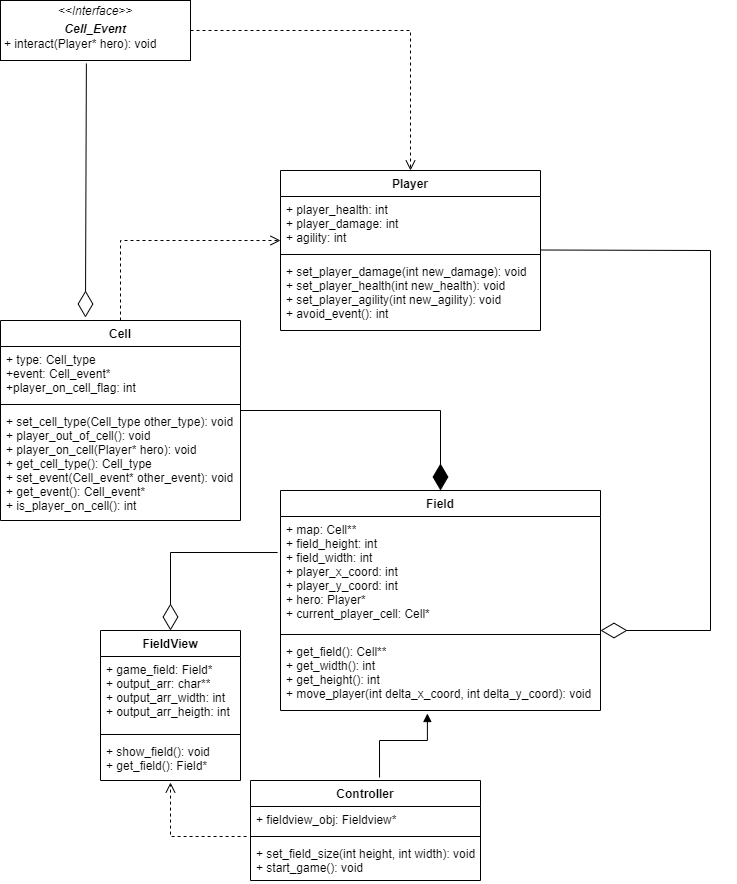

The diagram above was exported from draw.io. Its source (the exported page's mxGraphModel, read from the mxfile embedded in the PNG):
<mxGraphModel dx="1422" dy="794" grid="1" gridSize="10" guides="1" tooltips="1" connect="1" arrows="1" fold="1" page="1" pageScale="1" pageWidth="827" pageHeight="1169" math="0" shadow="0">
  <root>
    <mxCell id="0" />
    <mxCell id="1" parent="0" />
    <mxCell id="ncE-Biz4qdcDmbUyU1EA-1" value="Controller" style="swimlane;fontStyle=1;align=center;verticalAlign=top;childLayout=stackLayout;horizontal=1;startSize=26;horizontalStack=0;resizeParent=1;resizeParentMax=0;resizeLast=0;collapsible=1;marginBottom=0;" vertex="1" parent="1">
      <mxGeometry x="280" y="990" width="230" height="100" as="geometry" />
    </mxCell>
    <mxCell id="ncE-Biz4qdcDmbUyU1EA-2" value="+ fieldview_obj: Fieldview* " style="text;strokeColor=none;fillColor=none;align=left;verticalAlign=top;spacingLeft=4;spacingRight=4;overflow=hidden;rotatable=0;points=[[0,0.5],[1,0.5]];portConstraint=eastwest;" vertex="1" parent="ncE-Biz4qdcDmbUyU1EA-1">
      <mxGeometry y="26" width="230" height="26" as="geometry" />
    </mxCell>
    <mxCell id="ncE-Biz4qdcDmbUyU1EA-3" value="" style="line;strokeWidth=1;fillColor=none;align=left;verticalAlign=middle;spacingTop=-1;spacingLeft=3;spacingRight=3;rotatable=0;labelPosition=right;points=[];portConstraint=eastwest;strokeColor=inherit;" vertex="1" parent="ncE-Biz4qdcDmbUyU1EA-1">
      <mxGeometry y="52" width="230" height="8" as="geometry" />
    </mxCell>
    <mxCell id="ncE-Biz4qdcDmbUyU1EA-4" value="+ set_field_size(int height, int width): void&#10;+ start_game(): void" style="text;strokeColor=none;fillColor=none;align=left;verticalAlign=top;spacingLeft=4;spacingRight=4;overflow=hidden;rotatable=0;points=[[0,0.5],[1,0.5]];portConstraint=eastwest;" vertex="1" parent="ncE-Biz4qdcDmbUyU1EA-1">
      <mxGeometry y="60" width="230" height="40" as="geometry" />
    </mxCell>
    <mxCell id="ncE-Biz4qdcDmbUyU1EA-6" value="FieldView" style="swimlane;fontStyle=1;align=center;verticalAlign=top;childLayout=stackLayout;horizontal=1;startSize=26;horizontalStack=0;resizeParent=1;resizeParentMax=0;resizeLast=0;collapsible=1;marginBottom=0;" vertex="1" parent="1">
      <mxGeometry x="130" y="840" width="140" height="150" as="geometry" />
    </mxCell>
    <mxCell id="ncE-Biz4qdcDmbUyU1EA-7" value="+ game_field: Field*&#10;+ output_arr: char**&#10;+ output_arr_width: int&#10;+ output_arr_heigth: int" style="text;strokeColor=none;fillColor=none;align=left;verticalAlign=top;spacingLeft=4;spacingRight=4;overflow=hidden;rotatable=0;points=[[0,0.5],[1,0.5]];portConstraint=eastwest;" vertex="1" parent="ncE-Biz4qdcDmbUyU1EA-6">
      <mxGeometry y="26" width="140" height="74" as="geometry" />
    </mxCell>
    <mxCell id="ncE-Biz4qdcDmbUyU1EA-8" value="" style="line;strokeWidth=1;fillColor=none;align=left;verticalAlign=middle;spacingTop=-1;spacingLeft=3;spacingRight=3;rotatable=0;labelPosition=right;points=[];portConstraint=eastwest;strokeColor=inherit;" vertex="1" parent="ncE-Biz4qdcDmbUyU1EA-6">
      <mxGeometry y="100" width="140" height="8" as="geometry" />
    </mxCell>
    <mxCell id="ncE-Biz4qdcDmbUyU1EA-9" value="+ show_field(): void&#10;+ get_field(): Field*" style="text;strokeColor=none;fillColor=none;align=left;verticalAlign=top;spacingLeft=4;spacingRight=4;overflow=hidden;rotatable=0;points=[[0,0.5],[1,0.5]];portConstraint=eastwest;" vertex="1" parent="ncE-Biz4qdcDmbUyU1EA-6">
      <mxGeometry y="108" width="140" height="42" as="geometry" />
    </mxCell>
    <mxCell id="ncE-Biz4qdcDmbUyU1EA-15" value="" style="html=1;verticalAlign=bottom;endArrow=open;dashed=1;endSize=8;rounded=0;exitX=-0.017;exitY=1.154;exitDx=0;exitDy=0;exitPerimeter=0;entryX=0.5;entryY=1.048;entryDx=0;entryDy=0;entryPerimeter=0;" edge="1" parent="1" source="ncE-Biz4qdcDmbUyU1EA-2" target="ncE-Biz4qdcDmbUyU1EA-9">
      <mxGeometry x="0.1116" y="-17" relative="1" as="geometry">
        <mxPoint x="320" y="719.5" as="sourcePoint" />
        <mxPoint x="210" y="990" as="targetPoint" />
        <Array as="points">
          <mxPoint x="200" y="1046" />
        </Array>
        <mxPoint as="offset" />
      </mxGeometry>
    </mxCell>
    <mxCell id="ncE-Biz4qdcDmbUyU1EA-16" value="Field" style="swimlane;fontStyle=1;align=center;verticalAlign=top;childLayout=stackLayout;horizontal=1;startSize=26;horizontalStack=0;resizeParent=1;resizeParentMax=0;resizeLast=0;collapsible=1;marginBottom=0;" vertex="1" parent="1">
      <mxGeometry x="310" y="700" width="320" height="220" as="geometry" />
    </mxCell>
    <mxCell id="ncE-Biz4qdcDmbUyU1EA-17" value="+ map: Cell**&#10;+ field_height: int&#10;+ field_width: int&#10;+ player_x_coord: int&#10;+ player_y_coord: int&#10;+ hero: Player*&#10;+ current_player_cell: Cell*" style="text;strokeColor=none;fillColor=none;align=left;verticalAlign=top;spacingLeft=4;spacingRight=4;overflow=hidden;rotatable=0;points=[[0,0.5],[1,0.5]];portConstraint=eastwest;" vertex="1" parent="ncE-Biz4qdcDmbUyU1EA-16">
      <mxGeometry y="26" width="320" height="114" as="geometry" />
    </mxCell>
    <mxCell id="ncE-Biz4qdcDmbUyU1EA-18" value="" style="line;strokeWidth=1;fillColor=none;align=left;verticalAlign=middle;spacingTop=-1;spacingLeft=3;spacingRight=3;rotatable=0;labelPosition=right;points=[];portConstraint=eastwest;strokeColor=inherit;" vertex="1" parent="ncE-Biz4qdcDmbUyU1EA-16">
      <mxGeometry y="140" width="320" height="8" as="geometry" />
    </mxCell>
    <mxCell id="ncE-Biz4qdcDmbUyU1EA-19" value="+ get_field(): Cell**&#10;+ get_width(): int&#10;+ get_height(): int&#10;+ move_player(int delta_x_coord, int delta_y_coord): void&#10;" style="text;strokeColor=none;fillColor=none;align=left;verticalAlign=top;spacingLeft=4;spacingRight=4;overflow=hidden;rotatable=0;points=[[0,0.5],[1,0.5]];portConstraint=eastwest;" vertex="1" parent="ncE-Biz4qdcDmbUyU1EA-16">
      <mxGeometry y="148" width="320" height="72" as="geometry" />
    </mxCell>
    <mxCell id="ncE-Biz4qdcDmbUyU1EA-22" value="" style="endArrow=block;endFill=1;html=1;edgeStyle=orthogonalEdgeStyle;align=left;verticalAlign=top;rounded=0;exitX=0.561;exitY=-0.03;exitDx=0;exitDy=0;exitPerimeter=0;entryX=0.459;entryY=1.042;entryDx=0;entryDy=0;entryPerimeter=0;" edge="1" parent="1" source="ncE-Biz4qdcDmbUyU1EA-1" target="ncE-Biz4qdcDmbUyU1EA-19">
      <mxGeometry x="-1" y="-32" relative="1" as="geometry">
        <mxPoint x="410" y="970" as="sourcePoint" />
        <mxPoint x="490" y="930" as="targetPoint" />
        <Array as="points">
          <mxPoint x="409" y="950" />
          <mxPoint x="457" y="950" />
        </Array>
        <mxPoint x="-22" y="30" as="offset" />
      </mxGeometry>
    </mxCell>
    <mxCell id="ncE-Biz4qdcDmbUyU1EA-26" value="" style="endArrow=diamondThin;endFill=0;endSize=24;html=1;rounded=0;entryX=0.5;entryY=0;entryDx=0;entryDy=0;exitX=-0.009;exitY=0.316;exitDx=0;exitDy=0;exitPerimeter=0;" edge="1" parent="1" source="ncE-Biz4qdcDmbUyU1EA-17" target="ncE-Biz4qdcDmbUyU1EA-6">
      <mxGeometry width="160" relative="1" as="geometry">
        <mxPoint x="130" y="770" as="sourcePoint" />
        <mxPoint x="290" y="770" as="targetPoint" />
        <Array as="points">
          <mxPoint x="200" y="762" />
        </Array>
      </mxGeometry>
    </mxCell>
    <mxCell id="ncE-Biz4qdcDmbUyU1EA-28" value="Cell" style="swimlane;fontStyle=1;align=center;verticalAlign=top;childLayout=stackLayout;horizontal=1;startSize=26;horizontalStack=0;resizeParent=1;resizeParentMax=0;resizeLast=0;collapsible=1;marginBottom=0;" vertex="1" parent="1">
      <mxGeometry x="30" y="530" width="240" height="200" as="geometry" />
    </mxCell>
    <mxCell id="ncE-Biz4qdcDmbUyU1EA-29" value="+ type: Cell_type&#10;+event: Cell_event*&#10;+player_on_cell_flag: int" style="text;strokeColor=none;fillColor=none;align=left;verticalAlign=top;spacingLeft=4;spacingRight=4;overflow=hidden;rotatable=0;points=[[0,0.5],[1,0.5]];portConstraint=eastwest;" vertex="1" parent="ncE-Biz4qdcDmbUyU1EA-28">
      <mxGeometry y="26" width="240" height="54" as="geometry" />
    </mxCell>
    <mxCell id="ncE-Biz4qdcDmbUyU1EA-30" value="" style="line;strokeWidth=1;fillColor=none;align=left;verticalAlign=middle;spacingTop=-1;spacingLeft=3;spacingRight=3;rotatable=0;labelPosition=right;points=[];portConstraint=eastwest;strokeColor=inherit;" vertex="1" parent="ncE-Biz4qdcDmbUyU1EA-28">
      <mxGeometry y="80" width="240" height="8" as="geometry" />
    </mxCell>
    <mxCell id="ncE-Biz4qdcDmbUyU1EA-31" value="+ set_cell_type(Cell_type other_type): void&#10;+ player_out_of_cell(): void&#10;+ player_on_cell(Player* hero): void&#10;+ get_cell_type(): Cell_type&#10;+ set_event(Cell_event* other_event): void&#10;+ get_event(): Cell_event*&#10;+ is_player_on_cell(): int" style="text;strokeColor=none;fillColor=none;align=left;verticalAlign=top;spacingLeft=4;spacingRight=4;overflow=hidden;rotatable=0;points=[[0,0.5],[1,0.5]];portConstraint=eastwest;" vertex="1" parent="ncE-Biz4qdcDmbUyU1EA-28">
      <mxGeometry y="88" width="240" height="112" as="geometry" />
    </mxCell>
    <mxCell id="ncE-Biz4qdcDmbUyU1EA-32" value="" style="endArrow=diamondThin;endFill=1;endSize=24;html=1;rounded=0;entryX=0.5;entryY=0;entryDx=0;entryDy=0;" edge="1" parent="1" target="ncE-Biz4qdcDmbUyU1EA-16">
      <mxGeometry width="160" relative="1" as="geometry">
        <mxPoint x="270" y="620" as="sourcePoint" />
        <mxPoint x="430" y="680" as="targetPoint" />
        <Array as="points">
          <mxPoint x="470" y="620" />
        </Array>
      </mxGeometry>
    </mxCell>
    <mxCell id="ncE-Biz4qdcDmbUyU1EA-33" value="Player" style="swimlane;fontStyle=1;align=center;verticalAlign=top;childLayout=stackLayout;horizontal=1;startSize=26;horizontalStack=0;resizeParent=1;resizeParentMax=0;resizeLast=0;collapsible=1;marginBottom=0;" vertex="1" parent="1">
      <mxGeometry x="310" y="380" width="260" height="160" as="geometry" />
    </mxCell>
    <mxCell id="ncE-Biz4qdcDmbUyU1EA-34" value="+ player_health: int&#10;+ player_damage: int&#10;+ agility: int" style="text;strokeColor=none;fillColor=none;align=left;verticalAlign=top;spacingLeft=4;spacingRight=4;overflow=hidden;rotatable=0;points=[[0,0.5],[1,0.5]];portConstraint=eastwest;" vertex="1" parent="ncE-Biz4qdcDmbUyU1EA-33">
      <mxGeometry y="26" width="260" height="54" as="geometry" />
    </mxCell>
    <mxCell id="ncE-Biz4qdcDmbUyU1EA-35" value="" style="line;strokeWidth=1;fillColor=none;align=left;verticalAlign=middle;spacingTop=-1;spacingLeft=3;spacingRight=3;rotatable=0;labelPosition=right;points=[];portConstraint=eastwest;strokeColor=inherit;" vertex="1" parent="ncE-Biz4qdcDmbUyU1EA-33">
      <mxGeometry y="80" width="260" height="8" as="geometry" />
    </mxCell>
    <mxCell id="ncE-Biz4qdcDmbUyU1EA-36" value="+ set_player_damage(int new_damage): void&#10;+ set_player_health(int new_health): void&#10;+ set_player_agility(int new_agility): void&#10;+ avoid_event(): int" style="text;strokeColor=none;fillColor=none;align=left;verticalAlign=top;spacingLeft=4;spacingRight=4;overflow=hidden;rotatable=0;points=[[0,0.5],[1,0.5]];portConstraint=eastwest;" vertex="1" parent="ncE-Biz4qdcDmbUyU1EA-33">
      <mxGeometry y="88" width="260" height="72" as="geometry" />
    </mxCell>
    <mxCell id="ncE-Biz4qdcDmbUyU1EA-37" value="" style="endArrow=diamondThin;endFill=0;endSize=24;html=1;rounded=0;" edge="1" parent="1">
      <mxGeometry width="160" relative="1" as="geometry">
        <mxPoint x="570" y="459.5" as="sourcePoint" />
        <mxPoint x="630" y="840" as="targetPoint" />
        <Array as="points">
          <mxPoint x="740" y="460" />
          <mxPoint x="740" y="840" />
        </Array>
      </mxGeometry>
    </mxCell>
    <mxCell id="ncE-Biz4qdcDmbUyU1EA-38" value="" style="html=1;verticalAlign=bottom;endArrow=open;dashed=1;endSize=8;rounded=0;exitX=0.5;exitY=0;exitDx=0;exitDy=0;entryX=0;entryY=0.815;entryDx=0;entryDy=0;entryPerimeter=0;" edge="1" parent="1" source="ncE-Biz4qdcDmbUyU1EA-28" target="ncE-Biz4qdcDmbUyU1EA-34">
      <mxGeometry x="0.1116" y="-17" relative="1" as="geometry">
        <mxPoint x="70" y="510" as="sourcePoint" />
        <mxPoint x="140" y="390" as="targetPoint" />
        <Array as="points">
          <mxPoint x="150" y="450" />
        </Array>
        <mxPoint as="offset" />
      </mxGeometry>
    </mxCell>
    <mxCell id="ncE-Biz4qdcDmbUyU1EA-40" value="&lt;p style=&quot;margin:0px;margin-top:4px;text-align:center;&quot;&gt;&lt;i&gt;&amp;lt;&amp;lt;Interface&amp;gt;&amp;gt;&lt;/i&gt;&lt;br&gt;&lt;/p&gt;&lt;p style=&quot;margin:0px;margin-top:4px;text-align:center;&quot;&gt;&lt;i&gt;&lt;b&gt;Cell_Event&lt;/b&gt;&lt;/i&gt;&lt;/p&gt;&lt;p style=&quot;margin:0px;margin-left:4px;&quot;&gt;+ interact(Player* hero): void&lt;/p&gt;&lt;p style=&quot;margin:0px;margin-left:4px;&quot;&gt;&lt;br&gt;&lt;/p&gt;" style="verticalAlign=top;align=left;overflow=fill;fontSize=12;fontFamily=Helvetica;html=1;" vertex="1" parent="1">
      <mxGeometry x="30" y="210" width="190" height="60" as="geometry" />
    </mxCell>
    <mxCell id="ncE-Biz4qdcDmbUyU1EA-41" value="" style="endArrow=diamondThin;endFill=0;endSize=24;html=1;rounded=0;exitX=0.452;exitY=1.05;exitDx=0;exitDy=0;exitPerimeter=0;entryX=0.354;entryY=-0.015;entryDx=0;entryDy=0;entryPerimeter=0;" edge="1" parent="1" source="ncE-Biz4qdcDmbUyU1EA-40" target="ncE-Biz4qdcDmbUyU1EA-28">
      <mxGeometry width="160" relative="1" as="geometry">
        <mxPoint x="45" y="350" as="sourcePoint" />
        <mxPoint x="116" y="520" as="targetPoint" />
      </mxGeometry>
    </mxCell>
    <mxCell id="ncE-Biz4qdcDmbUyU1EA-42" value="" style="html=1;verticalAlign=bottom;endArrow=open;dashed=1;endSize=8;rounded=0;exitX=1;exitY=0.5;exitDx=0;exitDy=0;entryX=0.5;entryY=0;entryDx=0;entryDy=0;" edge="1" parent="1" source="ncE-Biz4qdcDmbUyU1EA-40" target="ncE-Biz4qdcDmbUyU1EA-33">
      <mxGeometry x="0.1116" y="-17" relative="1" as="geometry">
        <mxPoint x="370" y="220" as="sourcePoint" />
        <mxPoint x="530" y="140.01" as="targetPoint" />
        <Array as="points">
          <mxPoint x="440" y="240" />
        </Array>
        <mxPoint as="offset" />
      </mxGeometry>
    </mxCell>
  </root>
</mxGraphModel>